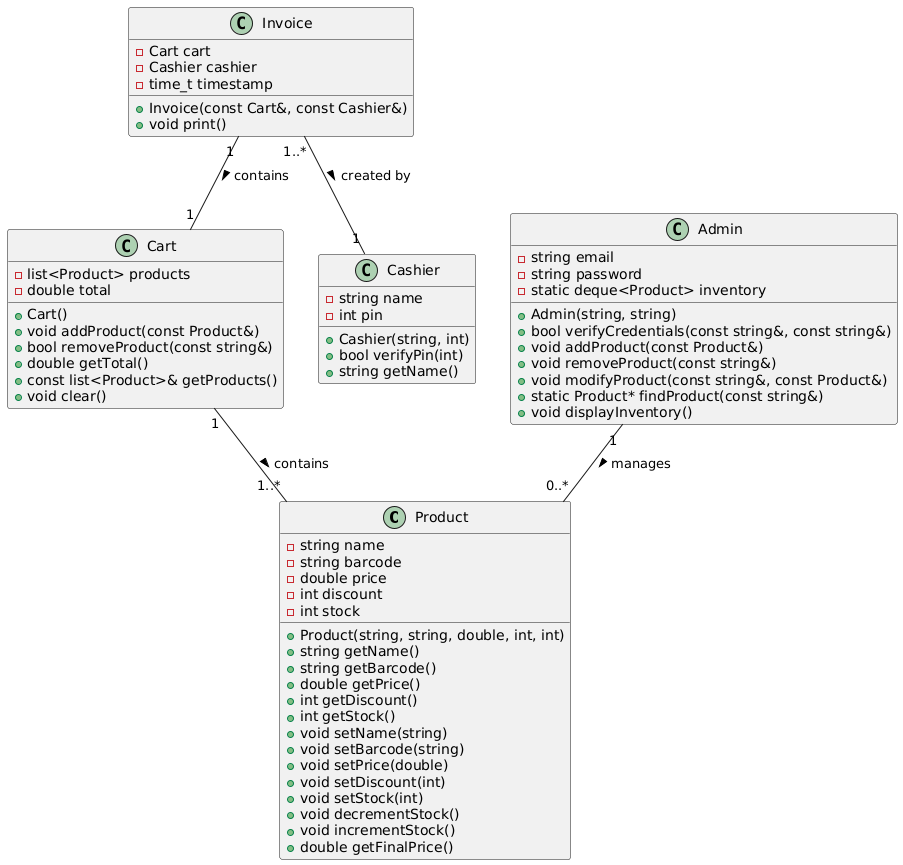

The diagram above was rendered by PlantUML. Its source (embedded in the PNG):
@startuml
class Product {
    - string name
    - string barcode
    - double price
    - int discount
    - int stock
    + Product(string, string, double, int, int)
    + string getName()
    + string getBarcode()
    + double getPrice()
    + int getDiscount()
    + int getStock()
    + void setName(string)
    + void setBarcode(string)
    + void setPrice(double)
    + void setDiscount(int)
    + void setStock(int)
    + void decrementStock()
    + void incrementStock()
    + double getFinalPrice()
}

class Cart {
    - list<Product> products
    - double total
    + Cart()
    + void addProduct(const Product&)
    + bool removeProduct(const string&)
    + double getTotal()
    + const list<Product>& getProducts()
    + void clear()
}

class Cashier {
    - string name
    - int pin
    + Cashier(string, int)
    + bool verifyPin(int)
    + string getName()
}

class Admin {
    - string email
    - string password
    - static deque<Product> inventory
    + Admin(string, string)
    + bool verifyCredentials(const string&, const string&)
    + void addProduct(const Product&)
    + void removeProduct(const string&)
    + void modifyProduct(const string&, const Product&)
    + static Product* findProduct(const string&)
    + void displayInventory()
}

class Invoice {
    - Cart cart
    - Cashier cashier
    - time_t timestamp
    + Invoice(const Cart&, const Cashier&)
    + void print()
}



Cart "1" -- "1..*" Product : contains >
Invoice "1" -- "1" Cart : contains >
Invoice "1..*" -- "1" Cashier : created by >
Admin "1" -- "0..*" Product : manages >
@enduml